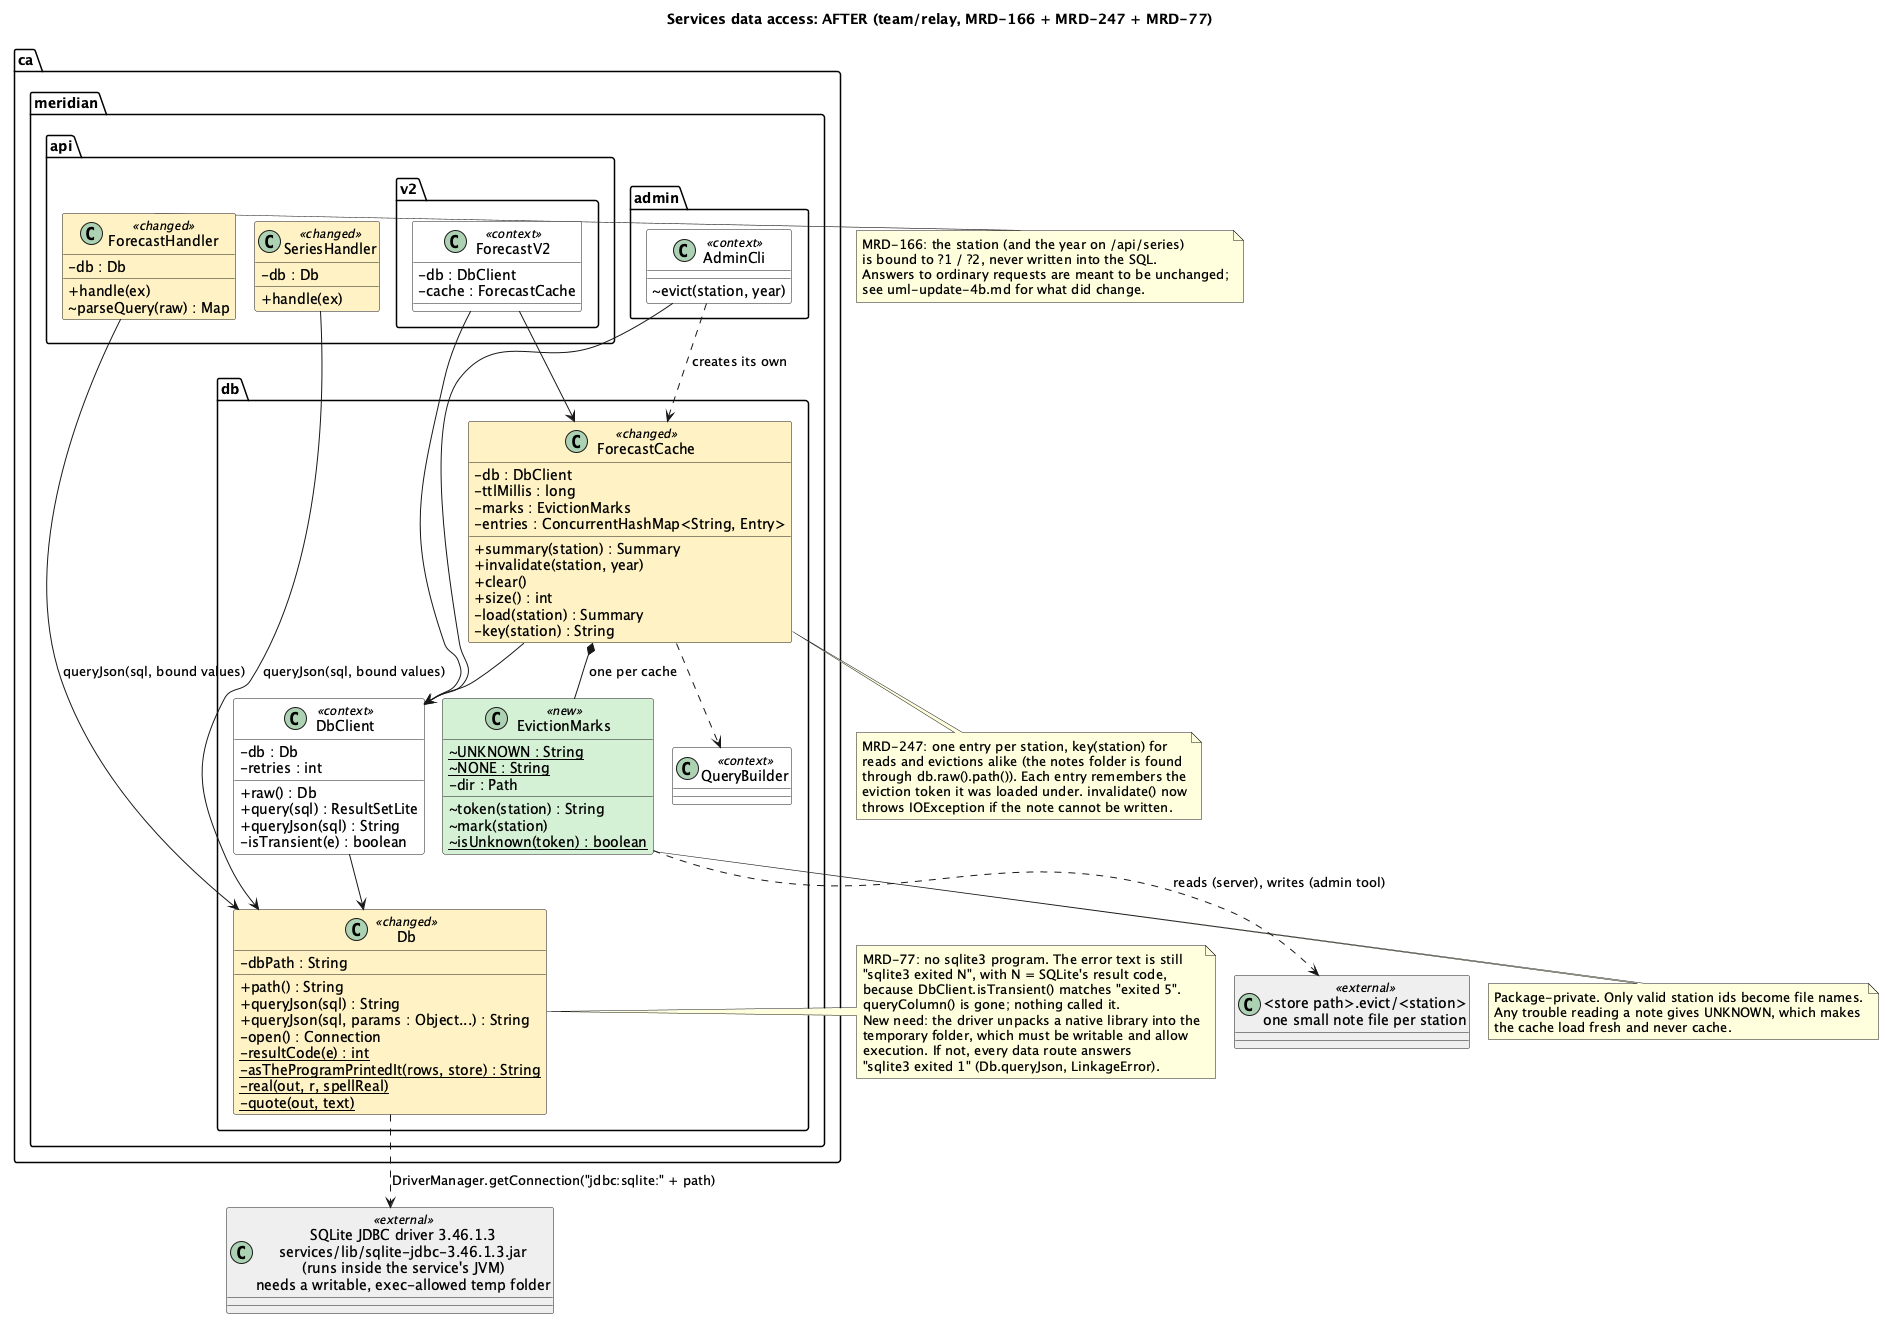

The diagram above was rendered by PlantUML. Its source (embedded in the PNG):
@startuml services-classes-after
' Services / API data-access classes on team/relay after Relay's A4 tickets
' MRD-166, MRD-247 and MRD-77 (Java half). Compare services-classes-before.puml.
' Reverse-engineered from services/src/ca/meridian on origin/team/relay (Nov 21, 2026).
' Green = new, yellow = changed, grey = outside the services code, white = unchanged context.
!pragma layout smetana
title Services data access: AFTER (team/relay, MRD-166 + MRD-247 + MRD-77)
skinparam classAttributeIconSize 0
skinparam shadowing false
skinparam class {
  BackgroundColor<<new>> #D5F0D5
  BackgroundColor<<changed>> #FFF3C4
  BackgroundColor<<external>> #EEEEEE
  BackgroundColor<<context>> #FFFFFF
}

package "ca.meridian.api" {
  class ForecastHandler <<changed>> {
    -db : Db
    +handle(ex)
    ~parseQuery(raw) : Map
  }
  class SeriesHandler <<changed>> {
    -db : Db
    +handle(ex)
  }
}

package "ca.meridian.api.v2" {
  class ForecastV2 <<context>> {
    -db : DbClient
    -cache : ForecastCache
  }
}

package "ca.meridian.admin" {
  class AdminCli <<context>> {
    ~evict(station, year)
  }
}

package "ca.meridian.db" {
  class Db <<changed>> {
    -dbPath : String
    +path() : String
    +queryJson(sql) : String
    +queryJson(sql, params : Object...) : String
    -open() : Connection
    -{static} resultCode(e) : int
    -{static} asTheProgramPrintedIt(rows, store) : String
    -{static} real(out, r, spellReal)
    -{static} quote(out, text)
  }
  class DbClient <<context>> {
    -db : Db
    -retries : int
    +raw() : Db
    +query(sql) : ResultSetLite
    +queryJson(sql) : String
    -isTransient(e) : boolean
  }
  class ForecastCache <<changed>> {
    -db : DbClient
    -ttlMillis : long
    -marks : EvictionMarks
    -entries : ConcurrentHashMap<String, Entry>
    +summary(station) : Summary
    +invalidate(station, year)
    +clear()
    +size() : int
    -load(station) : Summary
    -key(station) : String
  }
  class EvictionMarks <<new>> {
    ~{static} UNKNOWN : String
    ~{static} NONE : String
    -dir : Path
    ~token(station) : String
    ~mark(station)
    ~{static} isUnknown(token) : boolean
  }
  class QueryBuilder <<context>>
}

class "SQLite JDBC driver 3.46.1.3\nservices/lib/sqlite-jdbc-3.46.1.3.jar\n(runs inside the service's JVM)\nneeds a writable, exec-allowed temp folder" as Driver <<external>>
class "<store path>.evict/<station>\none small note file per station" as Notes <<external>>

ForecastHandler --> Db : queryJson(sql, bound values)
SeriesHandler --> Db : queryJson(sql, bound values)
ForecastV2 --> DbClient
ForecastV2 --> ForecastCache
AdminCli --> DbClient
AdminCli ..> ForecastCache : creates its own
DbClient --> Db
ForecastCache --> DbClient
ForecastCache ..> QueryBuilder
ForecastCache *-- EvictionMarks : one per cache
EvictionMarks ..> Notes : reads (server), writes (admin tool)
Db ..> Driver : DriverManager.getConnection("jdbc:sqlite:" + path)

note right of ForecastHandler
  MRD-166: the station (and the year on /api/series)
  is bound to ?1 / ?2, never written into the SQL.
  Answers to ordinary requests are meant to be unchanged;
  see uml-update-4b.md for what did change.
end note

note bottom of ForecastCache
  MRD-247: one entry per station, key(station) for
  reads and evictions alike (the notes folder is found
  through db.raw().path()). Each entry remembers the
  eviction token it was loaded under. invalidate() now
  throws IOException if the note cannot be written.
end note

note right of Db
  MRD-77: no sqlite3 program. The error text is still
  "sqlite3 exited N", with N = SQLite's result code,
  because DbClient.isTransient() matches "exited 5".
  queryColumn() is gone; nothing called it.
  New need: the driver unpacks a native library into the
  temporary folder, which must be writable and allow
  execution. If not, every data route answers
  "sqlite3 exited 1" (Db.queryJson, LinkageError).
end note

note bottom of EvictionMarks
  Package-private. Only valid station ids become file names.
  Any trouble reading a note gives UNKNOWN, which makes
  the cache load fresh and never cache.
end note
@enduml